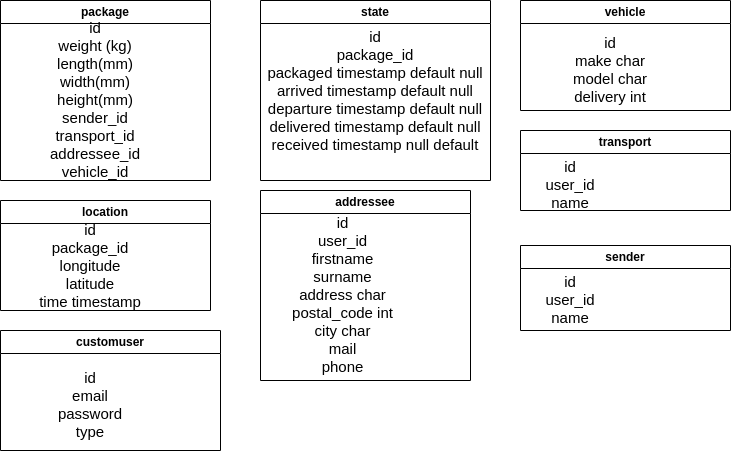

The diagram above was exported from draw.io. Its source (the exported page's mxGraphModel, read from the mxfile embedded in the PNG):
<mxGraphModel dx="644" dy="525" grid="1" gridSize="10" guides="1" tooltips="1" connect="1" arrows="1" fold="1" page="1" pageScale="1" pageWidth="850" pageHeight="1100" math="0" shadow="0" extFonts="Permanent Marker^https://fonts.googleapis.com/css?family=Permanent+Marker">
  <root>
    <mxCell id="0" />
    <mxCell id="1" parent="0" />
    <mxCell id="GFkMEx1VIlQyYZms3iOp-9" value="package" style="swimlane;whiteSpace=wrap;html=1;" parent="1" vertex="1">
      <mxGeometry x="120" y="50" width="210" height="180" as="geometry" />
    </mxCell>
    <mxCell id="GFkMEx1VIlQyYZms3iOp-10" value="&lt;div style=&quot;font-size: 15px;&quot;&gt;&lt;font style=&quot;font-size: 15px;&quot;&gt;&lt;br&gt;&lt;/font&gt;&lt;/div&gt;&lt;div style=&quot;font-size: 15px;&quot;&gt;&lt;font style=&quot;font-size: 15px;&quot;&gt;id&lt;/font&gt;&lt;/div&gt;&lt;div style=&quot;font-size: 15px;&quot;&gt;&lt;font style=&quot;font-size: 15px;&quot;&gt;weight (kg)&lt;br&gt;&lt;/font&gt;&lt;/div&gt;&lt;div style=&quot;font-size: 15px;&quot;&gt;&lt;font style=&quot;font-size: 15px;&quot;&gt;length(mm)&lt;/font&gt;&lt;/div&gt;&lt;div style=&quot;font-size: 15px;&quot;&gt;&lt;font style=&quot;font-size: 15px;&quot;&gt;width(mm)&lt;/font&gt;&lt;/div&gt;&lt;div style=&quot;font-size: 15px;&quot;&gt;&lt;font style=&quot;font-size: 15px;&quot;&gt;height(mm)&lt;/font&gt;&lt;/div&gt;&lt;div style=&quot;font-size: 15px;&quot;&gt;&lt;font style=&quot;font-size: 15px;&quot;&gt;sender_id&lt;/font&gt;&lt;/div&gt;&lt;div style=&quot;font-size: 15px;&quot;&gt;&lt;font style=&quot;font-size: 15px;&quot;&gt;transport_id&lt;/font&gt;&lt;/div&gt;&lt;div style=&quot;font-size: 15px;&quot;&gt;&lt;font style=&quot;font-size: 15px;&quot;&gt;addressee_id&lt;font style=&quot;font-size: 15px;&quot;&gt;&lt;br&gt;&lt;/font&gt;&lt;/font&gt;&lt;/div&gt;&lt;div style=&quot;font-size: 15px;&quot;&gt;&lt;font style=&quot;font-size: 15px;&quot;&gt;&lt;font style=&quot;font-size: 15px;&quot;&gt;vehicle_id&lt;br&gt;&lt;/font&gt;&lt;/font&gt;&lt;/div&gt;" style="text;html=1;strokeColor=none;fillColor=none;align=center;verticalAlign=middle;whiteSpace=wrap;rounded=0;" parent="GFkMEx1VIlQyYZms3iOp-9" vertex="1">
      <mxGeometry x="20" y="75" width="150" height="30" as="geometry" />
    </mxCell>
    <mxCell id="GFkMEx1VIlQyYZms3iOp-14" value="state" style="swimlane;whiteSpace=wrap;html=1;" parent="1" vertex="1">
      <mxGeometry x="380" y="50" width="230" height="180" as="geometry" />
    </mxCell>
    <mxCell id="GFkMEx1VIlQyYZms3iOp-15" value="&lt;div style=&quot;font-size: 15px;&quot;&gt;&lt;font style=&quot;font-size: 15px;&quot;&gt;&lt;br&gt;&lt;/font&gt;&lt;/div&gt;&lt;div style=&quot;font-size: 15px;&quot;&gt;&lt;font style=&quot;font-size: 15px;&quot;&gt;id&lt;/font&gt;&lt;/div&gt;&lt;div style=&quot;font-size: 15px;&quot;&gt;&lt;font style=&quot;font-size: 15px;&quot;&gt;package_id&lt;br&gt;&lt;/font&gt;&lt;/div&gt;&lt;div style=&quot;font-size: 15px;&quot;&gt;&lt;font style=&quot;font-size: 15px;&quot;&gt;packaged timestamp default null&lt;br&gt;&lt;/font&gt;&lt;/div&gt;&lt;div style=&quot;font-size: 15px;&quot;&gt;&lt;font style=&quot;font-size: 15px;&quot;&gt;arrived timestamp default null&lt;br&gt;&lt;/font&gt;&lt;/div&gt;&lt;div style=&quot;font-size: 15px;&quot;&gt;&lt;font style=&quot;font-size: 15px;&quot;&gt;departure timestamp default null&lt;br&gt;&lt;/font&gt;&lt;/div&gt;&lt;div style=&quot;font-size: 15px;&quot;&gt;&lt;font style=&quot;font-size: 15px;&quot;&gt;delivered timestamp default null&lt;br&gt;&lt;/font&gt;&lt;/div&gt;&lt;div style=&quot;font-size: 15px;&quot;&gt;&lt;font style=&quot;font-size: 15px;&quot;&gt;received timestamp null default&lt;br&gt;&lt;/font&gt;&lt;/div&gt;&lt;div style=&quot;font-size: 15px;&quot;&gt;&lt;font style=&quot;font-size: 15px;&quot;&gt;&lt;font style=&quot;font-size: 15px;&quot;&gt;&lt;br&gt;&lt;/font&gt;&lt;/font&gt;&lt;/div&gt;" style="text;html=1;strokeColor=none;fillColor=none;align=center;verticalAlign=middle;whiteSpace=wrap;rounded=0;" parent="GFkMEx1VIlQyYZms3iOp-14" vertex="1">
      <mxGeometry y="75" width="230" height="30" as="geometry" />
    </mxCell>
    <mxCell id="GFkMEx1VIlQyYZms3iOp-16" value="location" style="swimlane;whiteSpace=wrap;html=1;" parent="1" vertex="1">
      <mxGeometry x="120" y="250" width="210" height="110" as="geometry" />
    </mxCell>
    <mxCell id="GFkMEx1VIlQyYZms3iOp-17" value="&lt;div style=&quot;font-size: 15px;&quot;&gt;&lt;font style=&quot;font-size: 15px;&quot;&gt;&lt;br&gt;&lt;/font&gt;&lt;/div&gt;&lt;div style=&quot;font-size: 15px;&quot;&gt;&lt;font style=&quot;font-size: 15px;&quot;&gt;id&lt;/font&gt;&lt;/div&gt;&lt;div style=&quot;font-size: 15px;&quot;&gt;&lt;font style=&quot;font-size: 15px;&quot;&gt;package_id&lt;/font&gt;&lt;/div&gt;&lt;div style=&quot;font-size: 15px;&quot;&gt;&lt;font style=&quot;font-size: 15px;&quot;&gt;longitude&lt;/font&gt;&lt;/div&gt;&lt;div style=&quot;font-size: 15px;&quot;&gt;&lt;font style=&quot;font-size: 15px;&quot;&gt;latitude&lt;/font&gt;&lt;/div&gt;&lt;div style=&quot;font-size: 15px;&quot;&gt;&lt;font style=&quot;font-size: 15px;&quot;&gt;time timestamp&lt;br&gt;&lt;/font&gt;&lt;/div&gt;&lt;div style=&quot;font-size: 15px;&quot;&gt;&lt;font style=&quot;font-size: 15px;&quot;&gt;&lt;font style=&quot;font-size: 15px;&quot;&gt;&lt;br&gt;&lt;/font&gt;&lt;/font&gt;&lt;/div&gt;" style="text;html=1;strokeColor=none;fillColor=none;align=center;verticalAlign=middle;whiteSpace=wrap;rounded=0;" parent="GFkMEx1VIlQyYZms3iOp-16" vertex="1">
      <mxGeometry x="20" y="50" width="140" height="30" as="geometry" />
    </mxCell>
    <mxCell id="GFkMEx1VIlQyYZms3iOp-19" value="transport" style="swimlane;whiteSpace=wrap;html=1;" parent="1" vertex="1">
      <mxGeometry x="640" y="180" width="210" height="80" as="geometry" />
    </mxCell>
    <mxCell id="GFkMEx1VIlQyYZms3iOp-20" value="&lt;div style=&quot;font-size: 15px;&quot;&gt;&lt;font style=&quot;font-size: 15px;&quot;&gt;&lt;br&gt;&lt;/font&gt;&lt;/div&gt;&lt;div style=&quot;font-size: 15px;&quot;&gt;&lt;font style=&quot;font-size: 15px;&quot;&gt;id&lt;/font&gt;&lt;/div&gt;&lt;div style=&quot;font-size: 15px;&quot;&gt;&lt;font style=&quot;font-size: 15px;&quot;&gt;user_id&lt;/font&gt;&lt;/div&gt;&lt;div style=&quot;font-size: 15px;&quot;&gt;&lt;font style=&quot;font-size: 15px;&quot;&gt;name&lt;/font&gt;&lt;/div&gt;" style="text;html=1;strokeColor=none;fillColor=none;align=center;verticalAlign=middle;whiteSpace=wrap;rounded=0;" parent="GFkMEx1VIlQyYZms3iOp-19" vertex="1">
      <mxGeometry x="20" y="30" width="60" height="30" as="geometry" />
    </mxCell>
    <mxCell id="GFkMEx1VIlQyYZms3iOp-23" value="addressee" style="swimlane;whiteSpace=wrap;html=1;" parent="1" vertex="1">
      <mxGeometry x="380" y="240" width="210" height="190" as="geometry" />
    </mxCell>
    <mxCell id="GFkMEx1VIlQyYZms3iOp-24" value="&lt;div style=&quot;font-size: 15px;&quot;&gt;&lt;font style=&quot;font-size: 15px;&quot;&gt;&lt;br&gt;&lt;/font&gt;&lt;/div&gt;&lt;div style=&quot;font-size: 15px;&quot;&gt;&lt;font style=&quot;font-size: 15px;&quot;&gt;id&lt;/font&gt;&lt;/div&gt;&lt;div style=&quot;font-size: 15px;&quot;&gt;user_id&lt;/div&gt;&lt;div style=&quot;font-size: 15px;&quot;&gt;&lt;font style=&quot;font-size: 15px;&quot;&gt;firstname&lt;/font&gt;&lt;/div&gt;&lt;div style=&quot;font-size: 15px;&quot;&gt;&lt;font style=&quot;font-size: 15px;&quot;&gt;surname &lt;br&gt;&lt;/font&gt;&lt;/div&gt;&lt;div style=&quot;font-size: 15px;&quot;&gt;&lt;font style=&quot;font-size: 15px;&quot;&gt;&lt;font style=&quot;font-size: 15px;&quot;&gt;address char&lt;br&gt;&lt;/font&gt;&lt;/font&gt;&lt;/div&gt;&lt;div style=&quot;font-size: 15px;&quot;&gt;&lt;font style=&quot;font-size: 15px;&quot;&gt;&lt;font style=&quot;font-size: 15px;&quot;&gt;postal_code int&lt;br&gt;&lt;/font&gt;&lt;/font&gt;&lt;/div&gt;&lt;div style=&quot;font-size: 15px;&quot;&gt;&lt;font style=&quot;font-size: 15px;&quot;&gt;&lt;font style=&quot;font-size: 15px;&quot;&gt;city char&lt;br&gt;&lt;/font&gt;&lt;/font&gt;&lt;/div&gt;&lt;div style=&quot;font-size: 15px;&quot;&gt;&lt;font style=&quot;font-size: 15px;&quot;&gt;&lt;font style=&quot;font-size: 15px;&quot;&gt;mail&lt;/font&gt;&lt;/font&gt;&lt;/div&gt;&lt;div style=&quot;font-size: 15px;&quot;&gt;&lt;font style=&quot;font-size: 15px;&quot;&gt;&lt;font style=&quot;font-size: 15px;&quot;&gt;phone &lt;br&gt;&lt;/font&gt;&lt;/font&gt;&lt;/div&gt;" style="text;html=1;strokeColor=none;fillColor=none;align=center;verticalAlign=middle;whiteSpace=wrap;rounded=0;" parent="GFkMEx1VIlQyYZms3iOp-23" vertex="1">
      <mxGeometry x="15" y="80" width="135" height="30" as="geometry" />
    </mxCell>
    <mxCell id="GFkMEx1VIlQyYZms3iOp-25" value="vehicle" style="swimlane;whiteSpace=wrap;html=1;" parent="1" vertex="1">
      <mxGeometry x="640" y="50" width="210" height="110" as="geometry" />
    </mxCell>
    <mxCell id="GFkMEx1VIlQyYZms3iOp-26" value="&lt;div style=&quot;font-size: 15px;&quot;&gt;&lt;font style=&quot;font-size: 15px;&quot;&gt;&lt;br&gt;&lt;/font&gt;&lt;/div&gt;&lt;div style=&quot;font-size: 15px;&quot;&gt;&lt;font style=&quot;font-size: 15px;&quot;&gt;id&lt;/font&gt;&lt;/div&gt;&lt;div style=&quot;font-size: 15px;&quot;&gt;&lt;font style=&quot;font-size: 15px;&quot;&gt;&lt;font style=&quot;font-size: 15px;&quot;&gt;make char&lt;br&gt;&lt;/font&gt;&lt;/font&gt;&lt;/div&gt;&lt;div style=&quot;font-size: 15px;&quot;&gt;&lt;font style=&quot;font-size: 15px;&quot;&gt;&lt;font style=&quot;font-size: 15px;&quot;&gt;model char&lt;br&gt;&lt;/font&gt;&lt;/font&gt;&lt;/div&gt;&lt;div style=&quot;font-size: 15px;&quot;&gt;&lt;font style=&quot;font-size: 15px;&quot;&gt;&lt;font style=&quot;font-size: 15px;&quot;&gt;delivery int&lt;br&gt;&lt;/font&gt;&lt;/font&gt;&lt;/div&gt;" style="text;html=1;strokeColor=none;fillColor=none;align=center;verticalAlign=middle;whiteSpace=wrap;rounded=0;" parent="GFkMEx1VIlQyYZms3iOp-25" vertex="1">
      <mxGeometry x="20" y="45" width="140" height="30" as="geometry" />
    </mxCell>
    <mxCell id="2" value="sender" style="swimlane;whiteSpace=wrap;html=1;" parent="1" vertex="1">
      <mxGeometry x="640" y="295" width="210" height="85" as="geometry" />
    </mxCell>
    <mxCell id="3" value="&lt;div style=&quot;font-size: 15px;&quot;&gt;&lt;font style=&quot;font-size: 15px;&quot;&gt;&lt;br&gt;&lt;/font&gt;&lt;/div&gt;&lt;div style=&quot;font-size: 15px;&quot;&gt;&lt;font style=&quot;font-size: 15px;&quot;&gt;id&lt;/font&gt;&lt;/div&gt;&lt;div style=&quot;font-size: 15px;&quot;&gt;user_id&lt;/div&gt;&lt;div style=&quot;font-size: 15px;&quot;&gt;&lt;font style=&quot;font-size: 15px;&quot;&gt;name&lt;/font&gt;&lt;/div&gt;" style="text;html=1;strokeColor=none;fillColor=none;align=center;verticalAlign=middle;whiteSpace=wrap;rounded=0;" parent="2" vertex="1">
      <mxGeometry x="20" y="30" width="60" height="30" as="geometry" />
    </mxCell>
    <mxCell id="4" value="customuser" style="swimlane;whiteSpace=wrap;html=1;" parent="1" vertex="1">
      <mxGeometry x="120" y="380" width="220" height="120" as="geometry" />
    </mxCell>
    <mxCell id="5" value="&lt;div style=&quot;font-size: 15px;&quot;&gt;&lt;font style=&quot;font-size: 15px;&quot;&gt;&lt;br&gt;&lt;/font&gt;&lt;/div&gt;&lt;div style=&quot;font-size: 15px;&quot;&gt;id&lt;/div&gt;&lt;div style=&quot;font-size: 15px;&quot;&gt;email&lt;/div&gt;&lt;div style=&quot;font-size: 15px;&quot;&gt;password&lt;/div&gt;&lt;div style=&quot;font-size: 15px;&quot;&gt;type&lt;/div&gt;" style="text;html=1;strokeColor=none;fillColor=none;align=center;verticalAlign=middle;whiteSpace=wrap;rounded=0;" parent="4" vertex="1">
      <mxGeometry x="20" y="50" width="140" height="30" as="geometry" />
    </mxCell>
  </root>
</mxGraphModel>